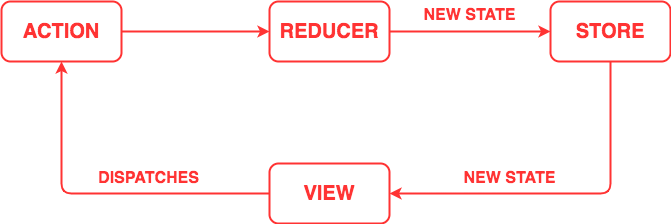

The diagram above was exported from draw.io. Its source (the exported page's mxGraphModel, read from the mxfile embedded in the PNG):
<mxGraphModel dx="1093" dy="722" grid="0" gridSize="10" guides="1" tooltips="1" connect="1" arrows="1" fold="1" page="1" pageScale="1" pageWidth="827" pageHeight="1169" math="0" shadow="0">
  <root>
    <mxCell id="0" />
    <mxCell id="1" parent="0" />
    <mxCell id="D2r7oLT7wPLC_9PdJ-V_-3" value="" style="edgeStyle=orthogonalEdgeStyle;rounded=0;orthogonalLoop=1;jettySize=auto;html=1;strokeWidth=2;fontColor=#FF3333;labelBackgroundColor=none;strokeColor=#FF3333;" edge="1" parent="1" source="D2r7oLT7wPLC_9PdJ-V_-1" target="D2r7oLT7wPLC_9PdJ-V_-2">
      <mxGeometry relative="1" as="geometry" />
    </mxCell>
    <mxCell id="D2r7oLT7wPLC_9PdJ-V_-1" value="&lt;b&gt;&lt;font style=&quot;font-size: 20px&quot;&gt;ACTION&lt;/font&gt;&lt;/b&gt;" style="rounded=1;whiteSpace=wrap;html=1;strokeWidth=2;fontColor=#FF3333;labelBackgroundColor=none;strokeColor=#FF3333;fillColor=none;" vertex="1" parent="1">
      <mxGeometry x="64" y="60" width="120" height="60" as="geometry" />
    </mxCell>
    <mxCell id="D2r7oLT7wPLC_9PdJ-V_-5" value="" style="edgeStyle=orthogonalEdgeStyle;rounded=0;orthogonalLoop=1;jettySize=auto;html=1;strokeWidth=2;fontColor=#FF3333;labelBackgroundColor=none;strokeColor=#FF3333;" edge="1" parent="1" source="D2r7oLT7wPLC_9PdJ-V_-2" target="D2r7oLT7wPLC_9PdJ-V_-4">
      <mxGeometry relative="1" as="geometry" />
    </mxCell>
    <mxCell id="D2r7oLT7wPLC_9PdJ-V_-2" value="&lt;b&gt;&lt;font style=&quot;font-size: 20px&quot;&gt;REDUCER&lt;/font&gt;&lt;/b&gt;" style="rounded=1;whiteSpace=wrap;html=1;strokeWidth=2;fontColor=#FF3333;labelBackgroundColor=none;strokeColor=#FF3333;fillColor=none;" vertex="1" parent="1">
      <mxGeometry x="332" y="60" width="120" height="60" as="geometry" />
    </mxCell>
    <mxCell id="D2r7oLT7wPLC_9PdJ-V_-4" value="&lt;b&gt;&lt;font style=&quot;font-size: 20px&quot;&gt;STORE&lt;/font&gt;&lt;/b&gt;" style="rounded=1;whiteSpace=wrap;html=1;strokeWidth=2;fontColor=#FF3333;labelBackgroundColor=none;strokeColor=#FF3333;fillColor=none;" vertex="1" parent="1">
      <mxGeometry x="613" y="60" width="120" height="60" as="geometry" />
    </mxCell>
    <mxCell id="D2r7oLT7wPLC_9PdJ-V_-9" value="&lt;b&gt;&lt;font style=&quot;font-size: 20px&quot;&gt;VIEW&lt;br&gt;&lt;/font&gt;&lt;/b&gt;" style="rounded=1;whiteSpace=wrap;html=1;strokeWidth=2;fontColor=#FF3333;labelBackgroundColor=none;strokeColor=#FF3333;fillColor=none;" vertex="1" parent="1">
      <mxGeometry x="332" y="222" width="120" height="60" as="geometry" />
    </mxCell>
    <mxCell id="D2r7oLT7wPLC_9PdJ-V_-15" value="" style="endArrow=classic;html=1;exitX=0.5;exitY=1;exitDx=0;exitDy=0;entryX=1;entryY=0.5;entryDx=0;entryDy=0;strokeWidth=2;fontColor=#FF3333;labelBackgroundColor=none;strokeColor=#FF3333;" edge="1" parent="1" source="D2r7oLT7wPLC_9PdJ-V_-4" target="D2r7oLT7wPLC_9PdJ-V_-9">
      <mxGeometry width="50" height="50" relative="1" as="geometry">
        <mxPoint x="388" y="420" as="sourcePoint" />
        <mxPoint x="438" y="370" as="targetPoint" />
        <Array as="points">
          <mxPoint x="673" y="252" />
        </Array>
      </mxGeometry>
    </mxCell>
    <mxCell id="D2r7oLT7wPLC_9PdJ-V_-16" value="" style="endArrow=classic;html=1;exitX=0;exitY=0.5;exitDx=0;exitDy=0;entryX=0.5;entryY=1;entryDx=0;entryDy=0;strokeWidth=2;fontColor=#FF3333;labelBackgroundColor=none;strokeColor=#FF3333;" edge="1" parent="1" source="D2r7oLT7wPLC_9PdJ-V_-9" target="D2r7oLT7wPLC_9PdJ-V_-1">
      <mxGeometry width="50" height="50" relative="1" as="geometry">
        <mxPoint x="660" y="130" as="sourcePoint" />
        <mxPoint x="470" y="262" as="targetPoint" />
        <Array as="points">
          <mxPoint x="124" y="252" />
        </Array>
      </mxGeometry>
    </mxCell>
    <mxCell id="D2r7oLT7wPLC_9PdJ-V_-17" value="&lt;b&gt;&lt;font style=&quot;font-size: 16px&quot;&gt;DISPATCHES&lt;/font&gt;&lt;/b&gt;" style="text;html=1;strokeColor=none;fillColor=none;align=center;verticalAlign=middle;whiteSpace=wrap;rounded=0;labelBackgroundColor=none;fontColor=#FF3333;" vertex="1" parent="1">
      <mxGeometry x="158" y="227" width="107" height="20" as="geometry" />
    </mxCell>
    <mxCell id="D2r7oLT7wPLC_9PdJ-V_-20" value="&lt;b&gt;&lt;font style=&quot;font-size: 16px&quot;&gt;NEW STATE&lt;br&gt;&lt;/font&gt;&lt;/b&gt;" style="text;html=1;strokeColor=none;fillColor=none;align=center;verticalAlign=middle;whiteSpace=wrap;rounded=0;labelBackgroundColor=none;fontColor=#FF3333;" vertex="1" parent="1">
      <mxGeometry x="519" y="227" width="107" height="20" as="geometry" />
    </mxCell>
    <mxCell id="D2r7oLT7wPLC_9PdJ-V_-22" value="&lt;b&gt;&lt;font style=&quot;font-size: 16px&quot;&gt;NEW STATE&lt;br&gt;&lt;/font&gt;&lt;/b&gt;" style="text;html=1;strokeColor=none;fillColor=none;align=center;verticalAlign=middle;whiteSpace=wrap;rounded=0;labelBackgroundColor=none;fontColor=#FF3333;" vertex="1" parent="1">
      <mxGeometry x="479" y="64" width="107" height="20" as="geometry" />
    </mxCell>
  </root>
</mxGraphModel>